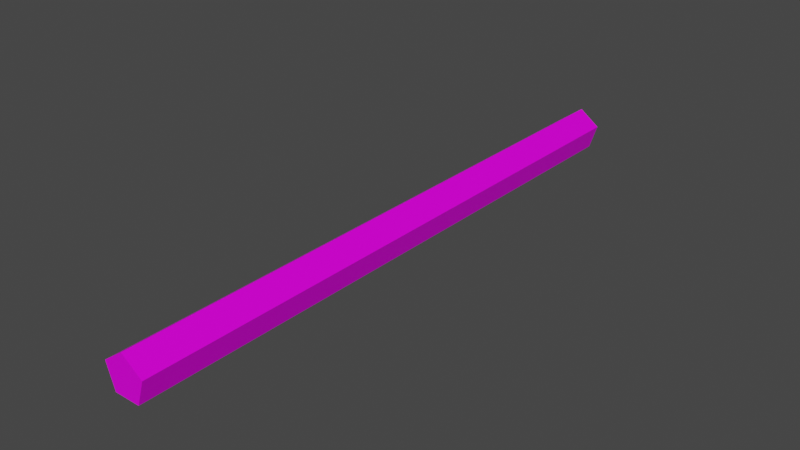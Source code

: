 # Source: Pencil01b.blend  (saved by Blender 3.6.11; exported with 4.5.12 LTS)
import bpy
from mathutils import Matrix  # noqa: F401  (used for matrix-valued properties, if any)

bpy.ops.wm.read_factory_settings(use_empty=True)
scene = bpy.context.scene
scene.name = 'Scene'

# ---- collections
col_collection = bpy.data.collections.new('Collection'); scene.collection.children.link(col_collection)

# ---- images (referenced by path relative to the original .blend; pixels are not part of the script)
import os
ASSET_DIR = os.environ.get("B2B_ASSET_DIR", "")  # directory of the original .blend (textures are referenced by path, not embedded)
HERE = os.path.dirname(os.path.abspath(__file__))  # packed textures are extracted next to this script under _unpacked/

def load_image(name, relpath, width, height, colorspace="sRGB"):
    """Load a texture the original file referenced (path relative to the .blend, or extracted next to this script)."""
    p = next((c for c in (os.path.join(HERE, relpath), os.path.join(ASSET_DIR, relpath)) if relpath and os.path.exists(c)), "")
    if p:
        img = bpy.data.images.load(p, check_existing=True)
        img.name = name
    else:  # same state as the original file: an image datablock whose file is absent (Cycles renders it pink)
        img = bpy.data.images.new(name, width, height)
        img.source = "FILE"
        img.filepath = "//" + (relpath or name)
    img.colorspace_settings.name = colorspace
    return img
img_pencils01_a_png = load_image('Pencils01_a.png', 'Pencils01_a.png', 1024, 1024, 'sRGB')

# ---- materials (node trees are filled in below, after node groups)
mat_materials = bpy.data.materials.new('Materials')
mat_materials.alpha_threshold = 0.0
mat_materials.use_transparent_shadow = False
mat_materials.roughness = 0.5
mat_materials.line_color = (0.0, 0.0, 0.0, 1.0)

# ---- material node trees
mat_materials.use_nodes = True; mat_materials.node_tree.nodes.clear()
_N = mat_materials.node_tree.nodes; _L = mat_materials.node_tree.links
n0 = _N.new('ShaderNodeOutputMaterial'); n0.name = 'Material Output'; n0.location = (300, 300)
n1 = _N.new('ShaderNodeBsdfPrincipled'); n1.name = 'Principled BSDF'; n1.location = (10, 300)
n1.distribution = 'GGX'
n1.subsurface_method = 'RANDOM_WALK_SKIN'
n1.inputs[3].default_value = 1.45
n1.inputs[13].default_value = 0.15
n1.inputs[27].default_value = (0.0, 0.0, 0.0, 1.0)
n1.inputs[28].default_value = 1.0
n2 = _N.new('ShaderNodeTexImage'); n2.name = 'Image Texture'; n2.location = (-280, 280)
n2.image = img_pencils01_a_png
n2.interpolation = 'Closest'
_L.new(n1.outputs[0], n0.inputs[0])
_L.new(n2.outputs[0], n1.inputs[0])
n0.is_active_output = True

# ---- world
world_world = bpy.data.worlds.new('World'); scene.world = world_world
world_world.use_nodes = True; world_world.node_tree.nodes.clear()
_N = world_world.node_tree.nodes; _L = world_world.node_tree.links
n0 = _N.new('ShaderNodeOutputWorld'); n0.name = 'World Output'; n0.location = (300, 300)
n1 = _N.new('ShaderNodeBackground'); n1.name = 'Background'; n1.location = (10, 300)
n1.inputs[0].default_value = (0.05088, 0.05088, 0.05088, 1.0)
_L.new(n1.outputs[0], n0.inputs[0])
n0.is_active_output = True
world_world.color = (0.05088, 0.05088, 0.05088)
world_world.use_sun_shadow = False
world_world.sun_shadow_jitter_overblur = 0.0

# ---- meshes
me_cylinder = bpy.data.meshes.new('Cylinder')
me_cylinder.from_pydata([(-1.598e-17, 0.25, -0.113), (-1.598e-17, -0.25, -0.113), (0.01711, 0.25, -0.1254), (0.01711, -0.25, -0.1254), (0.01058, 0.25, -0.1456), (0.01058, -0.25, -0.1456), (-0.01058, 0.25, -0.1456), (-0.01058, -0.25, -0.1456), (-0.01711, 0.25, -0.1254), (-0.01711, -0.25, -0.1254)], [], [(0, 1, 3, 2), (2, 3, 5, 4), (4, 5, 7, 6), (6, 7, 9, 8), (8, 9, 1, 0), (2, 4, 6, 8), (0, 2, 8), (5, 3, 9, 7), (1, 9, 3)])
_uv = me_cylinder.uv_layers.new(name='UVMap')
_uv.uv.foreach_set('vector', [0.6667, 0.0, 0.6667, 1.0, 0.625, 1.0, 0.625, 0.0, 0.625, 0.0, 0.625, 1.0, 0.5417, 1.0, 0.5417, 0.0, 0.5417, 0.0, 0.5417, 1.0, 0.4583, 1.0, 0.4583, 0.0, 0.4583, 0.0, 0.4583, 1.0, 0.375, 1.0, 0.375, 0.0, 0.375, 0.0, 0.375, 1.0, 0.3333, 1.0, 0.3333, 0.0, 0.5417, 0.8333, 0.3333, 0.8438, 0.3333, 0.9062, 0.5417, 0.9167, 0.6667, 0.875, 0.5417, 0.8333, 0.5417, 0.9167, 0.6667, 0.9062, 0.4583, 0.9167, 0.4583, 0.8333, 0.6667, 0.8438, 0.3333, 0.875, 0.4583, 0.8333, 0.4583, 0.9167])
me_cylinder.materials.append(mat_materials)
me_cylinder.update()

# ---- objects
ob_pencil01a = bpy.data.objects.new('Pencil01a', me_cylinder)

# ---- transforms, parenting, visibility, modifiers, constraints
ob_pencil01a.location = (0.0, 0.0, 0.1456)

# ---- collection membership
col_collection.objects.link(ob_pencil01a)

# ---- scene / render settings (as saved in the file)
scene.frame_start = 1; scene.frame_end = 250; scene.frame_set(1)
scene.render.engine = 'BLENDER_EEVEE_NEXT'
scene.cycles.sampling_pattern = 'TABULATED_SOBOL'
scene.view_settings.view_transform = 'Filmic'
bpy.context.view_layer.update()

# ---- added for rendering (the .blend has no active camera and no usable light): camera, sun
cam_auto = bpy.data.cameras.new('AutoCamera')
cam_auto.lens = 50.0
cam_auto.sensor_width = 36.0
cam_auto.clip_end = 1000.0
ob_auto_camera = bpy.data.objects.new('AutoCamera', cam_auto)
scene.collection.objects.link(ob_auto_camera)
ob_auto_camera.location = (0.464671, -0.557606, 0.388011)
ob_auto_camera.rotation_euler = (1.09748, -7.21219e-08, 0.694738)
scene.camera = ob_auto_camera
light_auto_sun = bpy.data.lights.new('AutoSun', 'SUN')
light_auto_sun.energy = 3.0
light_auto_sun.angle = 0.0523599
ob_auto_sun = bpy.data.objects.new('AutoSun', light_auto_sun)
scene.collection.objects.link(ob_auto_sun)
ob_auto_sun.rotation_euler = (0.872665, 0.174533, 0.523599)
bpy.context.view_layer.update()
